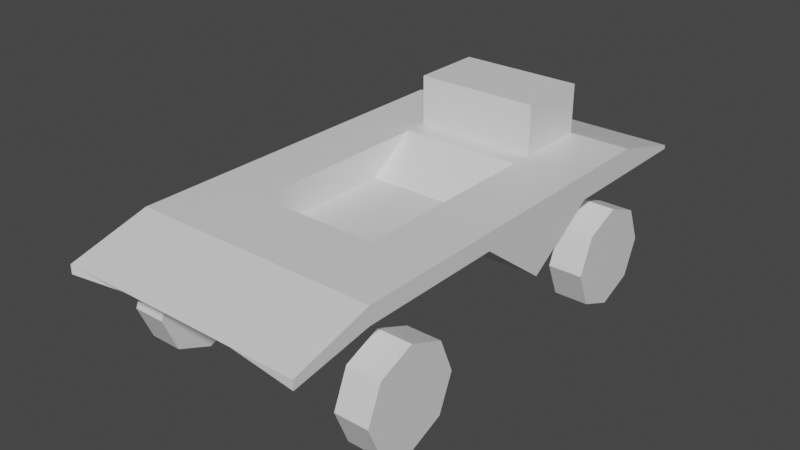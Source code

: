 # Source: basic_buggy.blend  (saved by Blender 2.83.19; exported with 4.5.12 LTS)
import bpy
from mathutils import Matrix  # noqa: F401  (used for matrix-valued properties, if any)

bpy.ops.wm.read_factory_settings(use_empty=True)
scene = bpy.context.scene
scene.name = 'Scene'

# ---- collections
col_collection = bpy.data.collections.new('Collection'); scene.collection.children.link(col_collection)

# ---- materials (node trees are filled in below, after node groups)
mat_material = bpy.data.materials.new('Material')
mat_material.alpha_threshold = 0.0
mat_material.use_transparent_shadow = False
mat_material.line_color = (0.0, 0.0, 0.0, 1.0)

# ---- material node trees
mat_material.use_nodes = True; mat_material.node_tree.nodes.clear()
_N = mat_material.node_tree.nodes; _L = mat_material.node_tree.links
n0 = _N.new('ShaderNodeOutputMaterial'); n0.name = 'Material Output'; n0.location = (300, 300)
n1 = _N.new('ShaderNodeBsdfPrincipled'); n1.name = 'Principled BSDF'; n1.location = (10, 300)
n1.distribution = 'GGX'
n1.subsurface_method = 'BURLEY'
n1.inputs[2].default_value = 0.4
n1.inputs[3].default_value = 1.45
n1.inputs[27].default_value = (0.0, 0.0, 0.0, 1.0)
n1.inputs[28].default_value = 1.0
_L.new(n1.outputs[0], n0.inputs[0])
n0.is_active_output = True

# ---- world
world_world = bpy.data.worlds.new('World'); scene.world = world_world
world_world.use_nodes = True; world_world.node_tree.nodes.clear()
_N = world_world.node_tree.nodes; _L = world_world.node_tree.links
n0 = _N.new('ShaderNodeOutputWorld'); n0.name = 'World Output'; n0.location = (300, 300)
n1 = _N.new('ShaderNodeBackground'); n1.name = 'Background'; n1.location = (10, 300)
n1.inputs[0].default_value = (0.05088, 0.05088, 0.05088, 1.0)
_L.new(n1.outputs[0], n0.inputs[0])
n0.is_active_output = True
world_world.color = (0.05088, 0.05088, 0.05088)
world_world.use_sun_shadow = False
world_world.sun_shadow_jitter_overblur = 0.0

# ---- meshes
me_chassis = bpy.data.meshes.new('Chassis')
me_chassis.from_pydata([(2.467, 5.189, 2.439), (2.467, 5.189, 2.362), (2.467, -5.189, 2.439), (2.467, -5.189, 2.256), (-2.467, 5.189, 2.439), (-2.467, 5.189, 2.362), (-2.467, -5.189, 2.439), (-2.467, -5.189, 2.256), (-2.467, -3.632, 2.524), (2.467, -3.632, 2.867), (-2.467, -3.632, 2.867), (2.467, -3.632, 2.524), (-2.467, 3.645, 2.867), (2.467, 3.645, 2.362), (-2.467, 3.645, 2.362), (2.467, 3.645, 2.867), (-2.467, 2.19, 2.362), (-2.467, 0.7342, 1.425), (-2.467, -0.7212, 2.524), (-2.467, -2.177, 2.524), (2.467, 2.19, 2.867), (2.467, 0.7342, 2.867), (2.467, -0.7212, 2.867), (2.467, -2.177, 2.867), (-2.467, -2.177, 2.867), (-2.467, -0.7212, 2.867), (-2.467, 0.7342, 2.867), (-2.467, 2.19, 2.867), (2.467, -2.177, 2.524), (2.467, -0.7212, 2.524), (2.467, 0.7342, 1.425), (2.467, 2.19, 2.362), (1.234, 4.293, 1.425), (0.0, 4.293, 1.425), (-1.234, 4.293, 1.425), (1.234, -5.189, 2.439), (0.0, -5.189, 2.439), (-1.234, -5.189, 2.439), (-1.234, -3.97, 1.425), (0.0, -3.97, 1.425), (1.234, -3.97, 1.425), (-1.234, 5.189, 2.439), (0.0, 5.189, 2.439), (1.234, 5.189, 2.439), (1.234, -3.632, 1.425), (0.0, -3.632, 1.425), (-1.234, -3.632, 1.425), (-1.234, -3.632, 2.867), (0.0, -3.632, 2.867), (1.234, -3.632, 2.867), (-1.234, 3.645, 2.867), (0.0, 3.645, 2.867), (1.234, 3.645, 2.867), (1.234, 3.645, 1.425), (0.0, 3.645, 1.425), (-1.234, 3.645, 1.425), (-1.234, 2.19, 2.867), (0.0, 2.19, 2.867), (1.234, 2.19, 2.867), (-1.234, 1.734, 2.867), (0.0, 1.734, 2.867), (1.234, 1.734, 2.867), (-1.234, -0.7212, 2.867), (1.234, -0.7212, 2.867), (-1.234, -2.177, 2.867), (0.0, -2.177, 2.867), (1.234, -2.177, 2.867), (1.234, 2.19, 1.425), (0.0, 2.19, 1.425), (-1.234, 2.19, 1.425), (1.234, 0.7342, 1.425), (0.0, 0.7342, 1.425), (-1.234, 0.7342, 1.425), (1.234, -0.7212, 1.425), (0.0, -0.7212, 1.425), (-1.234, -0.7212, 1.425), (1.234, -2.177, 1.425), (0.0, -2.177, 1.425), (-1.234, -2.177, 1.425), (-1.234, 0.7342, 2.21), (0.0, 0.7342, 2.21), (1.234, 0.7342, 2.21), (-1.234, -0.7212, 2.21), (0.0, -0.7212, 2.21), (1.234, -0.7212, 2.21), (-1.234, -2.177, 2.21), (0.0, -2.177, 2.21), (1.234, -2.177, 2.21), (-1.234, 3.645, 3.854), (0.0, 3.645, 3.854), (1.234, 3.645, 3.854), (-1.234, 2.19, 3.854), (0.0, 2.19, 3.854), (1.234, 2.19, 3.854)], [], [(47, 10, 6, 37), (38, 37, 6, 7), (14, 12, 4, 5), (44, 11, 3, 40), (11, 9, 2, 3), (32, 43, 0, 1), (28, 23, 9, 11), (76, 28, 11, 44), (7, 6, 10, 8), (64, 24, 10, 47), (41, 4, 12, 50), (32, 1, 13, 53), (1, 0, 15, 13), (16, 27, 12, 14), (8, 10, 24, 19), (19, 24, 25, 18), (18, 25, 26, 17), (17, 26, 27, 16), (50, 12, 27, 56), (56, 27, 26, 59), (59, 26, 25, 62), (62, 25, 24, 64), (53, 13, 31, 67), (67, 31, 30, 70), (70, 30, 29, 73), (73, 29, 28, 76), (13, 15, 20, 31), (31, 20, 21, 30), (30, 21, 22, 29), (29, 22, 23, 28), (18, 75, 78, 19), (75, 74, 77, 78), (74, 73, 76, 77), (17, 72, 75, 18), (72, 71, 74, 75), (71, 70, 73, 74), (16, 69, 72, 17), (69, 68, 71, 72), (68, 67, 70, 71), (14, 55, 69, 16), (55, 54, 68, 69), (54, 53, 67, 68), (22, 63, 66, 23), (62, 64, 85, 82), (65, 66, 87, 86), (21, 61, 63, 22), (60, 59, 79, 80), (63, 61, 81, 84), (20, 58, 61, 21), (58, 57, 60, 61), (57, 56, 59, 60), (15, 52, 58, 20), (57, 58, 93, 92), (51, 50, 88, 89), (5, 34, 55, 14), (34, 33, 54, 55), (33, 32, 53, 54), (0, 43, 52, 15), (43, 42, 51, 52), (42, 41, 50, 51), (23, 66, 49, 9), (66, 65, 48, 49), (65, 64, 47, 48), (19, 78, 46, 8), (78, 77, 45, 46), (77, 76, 44, 45), (5, 4, 41, 34), (34, 41, 42, 33), (33, 42, 43, 32), (8, 46, 38, 7), (46, 45, 39, 38), (45, 44, 40, 39), (3, 2, 35, 40), (40, 35, 36, 39), (39, 36, 37, 38), (9, 49, 35, 2), (49, 48, 36, 35), (48, 47, 37, 36), (84, 83, 86, 87), (83, 82, 85, 86), (81, 80, 83, 84), (80, 79, 82, 83), (61, 60, 80, 81), (66, 63, 84, 87), (64, 65, 86, 85), (59, 62, 82, 79), (90, 89, 92, 93), (89, 88, 91, 92), (52, 51, 89, 90), (50, 56, 91, 88), (58, 52, 90, 93), (56, 57, 92, 91)])
_uv = me_chassis.uv_layers.new(name='UVMap')
_uv.uv.foreach_set('vector', [0.8125, 0.7125, 0.875, 0.7125, 0.875, 0.75, 0.8125, 0.75, 0.375, 0.9375, 0.625, 0.9375, 0.625, 1.0, 0.375, 1.0, 0.375, 0.2128, 0.625, 0.2128, 0.625, 0.25, 0.375, 0.25, 0.3125, 0.7125, 0.375, 0.7125, 0.375, 0.75, 0.3125, 0.75, 0.375, 0.7125, 0.625, 0.7125, 0.625, 0.75, 0.375, 0.75, 0.375, 0.4375, 0.625, 0.4375, 0.625, 0.5, 0.375, 0.5, 0.375, 0.6774, 0.625, 0.6774, 0.625, 0.7125, 0.375, 0.7125, 0.3125, 0.6774, 0.375, 0.6774, 0.375, 0.7125, 0.3125, 0.7125, 0.375, 0.0, 0.625, 0.0, 0.625, 0.0375, 0.375, 0.0375, 0.8125, 0.6774, 0.875, 0.6774, 0.875, 0.7125, 0.8125, 0.7125, 0.8125, 0.5, 0.875, 0.5, 0.875, 0.5372, 0.8125, 0.5372, 0.3125, 0.5, 0.375, 0.5, 0.375, 0.5372, 0.3125, 0.5372, 0.375, 0.5, 0.625, 0.5, 0.625, 0.5372, 0.375, 0.5372, 0.375, 0.1777, 0.625, 0.1777, 0.625, 0.2128, 0.375, 0.2128, 0.375, 0.0375, 0.625, 0.0375, 0.625, 0.07256, 0.375, 0.07256, 0.375, 0.07256, 0.625, 0.07256, 0.625, 0.1076, 0.375, 0.1076, 0.375, 0.1076, 0.625, 0.1076, 0.625, 0.1427, 0.375, 0.1427, 0.375, 0.1427, 0.625, 0.1427, 0.625, 0.1777, 0.375, 0.1777, 0.8125, 0.5372, 0.875, 0.5372, 0.875, 0.5722, 0.8125, 0.5723, 0.8125, 0.5723, 0.875, 0.5722, 0.875, 0.6073, 0.8125, 0.6073, 0.8125, 0.6073, 0.875, 0.6073, 0.875, 0.6424, 0.8125, 0.6424, 0.8125, 0.6424, 0.875, 0.6424, 0.875, 0.6774, 0.8125, 0.6774, 0.3125, 0.5372, 0.375, 0.5372, 0.375, 0.5722, 0.3125, 0.5723, 0.3125, 0.5723, 0.375, 0.5722, 0.375, 0.6073, 0.3125, 0.6073, 0.3125, 0.6073, 0.375, 0.6073, 0.375, 0.6424, 0.3125, 0.6424, 0.3125, 0.6424, 0.375, 0.6424, 0.375, 0.6774, 0.3125, 0.6774, 0.375, 0.5372, 0.625, 0.5372, 0.625, 0.5723, 0.375, 0.5722, 0.375, 0.5722, 0.625, 0.5723, 0.625, 0.6073, 0.375, 0.6073, 0.375, 0.6073, 0.625, 0.6073, 0.625, 0.6424, 0.375, 0.6424, 0.375, 0.6424, 0.625, 0.6424, 0.625, 0.6774, 0.375, 0.6774, 0.125, 0.6424, 0.1875, 0.6424, 0.1875, 0.6774, 0.125, 0.6774, 0.1875, 0.6424, 0.25, 0.6424, 0.25, 0.6774, 0.1875, 0.6774, 0.25, 0.6424, 0.3125, 0.6424, 0.3125, 0.6774, 0.25, 0.6774, 0.125, 0.6073, 0.1875, 0.6073, 0.1875, 0.6424, 0.125, 0.6424, 0.1875, 0.6073, 0.25, 0.6073, 0.25, 0.6424, 0.1875, 0.6424, 0.25, 0.6073, 0.3125, 0.6073, 0.3125, 0.6424, 0.25, 0.6424, 0.125, 0.5723, 0.1875, 0.5723, 0.1875, 0.6073, 0.125, 0.6073, 0.1875, 0.5723, 0.25, 0.5723, 0.25, 0.6073, 0.1875, 0.6073, 0.25, 0.5723, 0.3125, 0.5723, 0.3125, 0.6073, 0.25, 0.6073, 0.125, 0.5372, 0.1875, 0.5372, 0.1875, 0.5723, 0.125, 0.5723, 0.1875, 0.5372, 0.25, 0.5372, 0.25, 0.5723, 0.1875, 0.5723, 0.25, 0.5372, 0.3125, 0.5372, 0.3125, 0.5723, 0.25, 0.5723, 0.625, 0.6424, 0.6875, 0.6424, 0.6875, 0.6774, 0.625, 0.6774, 0.8125, 0.6424, 0.8125, 0.6774, 0.8125, 0.6774, 0.8125, 0.6424, 0.75, 0.6774, 0.6875, 0.6774, 0.6875, 0.6774, 0.75, 0.6774, 0.625, 0.6073, 0.6875, 0.6073, 0.6875, 0.6424, 0.625, 0.6424, 0.75, 0.6073, 0.8125, 0.6073, 0.8125, 0.6073, 0.75, 0.6073, 0.6875, 0.6424, 0.6875, 0.6073, 0.6875, 0.6073, 0.6875, 0.6424, 0.625, 0.5723, 0.6875, 0.5723, 0.6875, 0.6073, 0.625, 0.6073, 0.6875, 0.5723, 0.75, 0.5723, 0.75, 0.6073, 0.6875, 0.6073, 0.75, 0.5723, 0.8125, 0.5723, 0.8125, 0.6073, 0.75, 0.6073, 0.625, 0.5372, 0.6875, 0.5372, 0.6875, 0.5723, 0.625, 0.5723, 0.75, 0.5723, 0.6875, 0.5723, 0.6875, 0.5723, 0.75, 0.5723, 0.75, 0.5372, 0.8125, 0.5372, 0.8125, 0.5372, 0.75, 0.5372, 0.125, 0.5, 0.1875, 0.5, 0.1875, 0.5372, 0.125, 0.5372, 0.1875, 0.5, 0.25, 0.5, 0.25, 0.5372, 0.1875, 0.5372, 0.25, 0.5, 0.3125, 0.5, 0.3125, 0.5372, 0.25, 0.5372, 0.625, 0.5, 0.6875, 0.5, 0.6875, 0.5372, 0.625, 0.5372, 0.6875, 0.5, 0.75, 0.5, 0.75, 0.5372, 0.6875, 0.5372, 0.75, 0.5, 0.8125, 0.5, 0.8125, 0.5372, 0.75, 0.5372, 0.625, 0.6774, 0.6875, 0.6774, 0.6875, 0.7125, 0.625, 0.7125, 0.6875, 0.6774, 0.75, 0.6774, 0.75, 0.7125, 0.6875, 0.7125, 0.75, 0.6774, 0.8125, 0.6774, 0.8125, 0.7125, 0.75, 0.7125, 0.125, 0.6774, 0.1875, 0.6774, 0.1875, 0.7125, 0.125, 0.7125, 0.1875, 0.6774, 0.25, 0.6774, 0.25, 0.7125, 0.1875, 0.7125, 0.25, 0.6774, 0.3125, 0.6774, 0.3125, 0.7125, 0.25, 0.7125, 0.375, 0.25, 0.625, 0.25, 0.625, 0.3125, 0.375, 0.3125, 0.375, 0.3125, 0.625, 0.3125, 0.625, 0.375, 0.375, 0.375, 0.375, 0.375, 0.625, 0.375, 0.625, 0.4375, 0.375, 0.4375, 0.125, 0.7125, 0.1875, 0.7125, 0.1875, 0.75, 0.125, 0.75, 0.1875, 0.7125, 0.25, 0.7125, 0.25, 0.75, 0.1875, 0.75, 0.25, 0.7125, 0.3125, 0.7125, 0.3125, 0.75, 0.25, 0.75, 0.375, 0.75, 0.625, 0.75, 0.625, 0.8125, 0.375, 0.8125, 0.375, 0.8125, 0.625, 0.8125, 0.625, 0.875, 0.375, 0.875, 0.375, 0.875, 0.625, 0.875, 0.625, 0.9375, 0.375, 0.9375, 0.625, 0.7125, 0.6875, 0.7125, 0.6875, 0.75, 0.625, 0.75, 0.6875, 0.7125, 0.75, 0.7125, 0.75, 0.75, 0.6875, 0.75, 0.75, 0.7125, 0.8125, 0.7125, 0.8125, 0.75, 0.75, 0.75, 0.6875, 0.6424, 0.75, 0.6424, 0.75, 0.6774, 0.6875, 0.6774, 0.75, 0.6424, 0.8125, 0.6424, 0.8125, 0.6774, 0.75, 0.6774, 0.6875, 0.6073, 0.75, 0.6073, 0.75, 0.6424, 0.6875, 0.6424, 0.75, 0.6073, 0.8125, 0.6073, 0.8125, 0.6424, 0.75, 0.6424, 0.6875, 0.6073, 0.75, 0.6073, 0.75, 0.6073, 0.6875, 0.6073, 0.6875, 0.6774, 0.6875, 0.6424, 0.6875, 0.6424, 0.6875, 0.6774, 0.8125, 0.6774, 0.75, 0.6774, 0.75, 0.6774, 0.8125, 0.6774, 0.8125, 0.6073, 0.8125, 0.6424, 0.8125, 0.6424, 0.8125, 0.6073, 0.6875, 0.5372, 0.75, 0.5372, 0.75, 0.5723, 0.6875, 0.5723, 0.75, 0.5372, 0.8125, 0.5372, 0.8125, 0.5723, 0.75, 0.5723, 0.6875, 0.5372, 0.75, 0.5372, 0.75, 0.5372, 0.6875, 0.5372, 0.8125, 0.5372, 0.8125, 0.5723, 0.8125, 0.5723, 0.8125, 0.5372, 0.6875, 0.5723, 0.6875, 0.5372, 0.6875, 0.5372, 0.6875, 0.5723, 0.8125, 0.5723, 0.75, 0.5723, 0.75, 0.5723, 0.8125, 0.5723])
me_chassis.materials.append(mat_material)
me_chassis.use_remesh_preserve_volume = False
me_chassis.use_remesh_preserve_attributes = False
me_chassis.use_mirror_vertex_groups = False
me_chassis.update()
me_cube_001 = bpy.data.meshes.new('Cube.001')
me_cube_001.from_pydata([(-0.3381, 1.0, 5.96e-08), (0.3381, 1.0, -5.96e-08), (-0.3381, 0.7071, -0.7071), (0.3381, 0.7071, -0.7071), (-0.3381, 0.0, -1.0), (0.3381, 0.0, -1.0), (-0.3381, -0.7071, -0.7071), (0.3381, -0.7071, -0.7071), (-0.3381, -1.0, 5.96e-08), (0.3381, -1.0, -5.96e-08), (-0.3381, -0.7071, 0.7071), (0.3381, -0.7071, 0.7071), (-0.3381, 0.0, 1.0), (0.3381, 0.0, 1.0), (-0.3381, 0.7071, 0.7071), (0.3381, 0.7071, 0.7071)], [], [(0, 1, 3, 2), (2, 3, 5, 4), (4, 5, 7, 6), (6, 7, 9, 8), (8, 9, 11, 10), (10, 11, 13, 12), (3, 1, 15, 13, 11, 9, 7, 5), (12, 13, 15, 14), (14, 15, 1, 0), (0, 2, 4, 6, 8, 10, 12, 14)])
_uv = me_cube_001.uv_layers.new(name='UVMap')
_uv.uv.foreach_set('vector', [1.0, 0.5, 1.0, 1.0, 0.875, 1.0, 0.875, 0.5, 0.875, 0.5, 0.875, 1.0, 0.75, 1.0, 0.75, 0.5, 0.75, 0.5, 0.75, 1.0, 0.625, 1.0, 0.625, 0.5, 0.625, 0.5, 0.625, 1.0, 0.5, 1.0, 0.5, 0.5, 0.5, 0.5, 0.5, 1.0, 0.375, 1.0, 0.375, 0.5, 0.375, 0.5, 0.375, 1.0, 0.25, 1.0, 0.25, 0.5, 0.4197, 0.4197, 0.25, 0.49, 0.08029, 0.4197, 0.01, 0.25, 0.08029, 0.08029, 0.25, 0.01, 0.4197, 0.08029, 0.49, 0.25, 0.25, 0.5, 0.25, 1.0, 0.125, 1.0, 0.125, 0.5, 0.125, 0.5, 0.125, 1.0, 0.0, 1.0, 0.0, 0.5, 0.75, 0.49, 0.9197, 0.4197, 0.99, 0.25, 0.9197, 0.08029, 0.75, 0.01, 0.5803, 0.08029, 0.51, 0.25, 0.5803, 0.4197])
me_cube_001.materials.append(mat_material)
me_cube_001.use_remesh_preserve_volume = False
me_cube_001.use_remesh_preserve_attributes = False
me_cube_001.use_mirror_vertex_groups = False
me_cube_001.update()

# ---- objects
ob_chassis = bpy.data.objects.new('Chassis', me_chassis)
ob_wheel = bpy.data.objects.new('Wheel', me_cube_001)
ob_center = bpy.data.objects.new('Center', None)

# ---- transforms, parenting, visibility, modifiers, constraints
ob_chassis.location = (0.0, 0.0, 0.0)
ob_chassis.lock_rotations_4d = False
ob_chassis.empty_display_type = 'ARROWS'
ob_chassis.lineart.crease_threshold = 0.0
ob_wheel.parent = ob_chassis
ob_wheel.location = (2.332, -2.929, 0.9529)
ob_wheel.lock_rotations_4d = False
ob_wheel.empty_display_type = 'ARROWS'
ob_wheel.lineart.crease_threshold = 0.0
_m = ob_wheel.modifiers.new('Mirror', 'MIRROR')
_m.use_axis = (True, True, False)
_m.mirror_object = ob_center
ob_center.location = (0.0, 0.0, 0.0)
ob_center.lineart.crease_threshold = 0.0

# ---- collection membership
col_collection.objects.link(ob_chassis)
col_collection.objects.link(ob_wheel)
col_collection.objects.link(ob_center)

# ---- scene / render settings (as saved in the file)
scene.frame_start = 1; scene.frame_end = 250; scene.frame_set(1)
scene.render.engine = 'BLENDER_EEVEE_NEXT'
scene.cycles.use_denoising = False
scene.cycles.samples = 128
scene.cycles.sampling_pattern = 'TABULATED_SOBOL'
scene.cycles.use_adaptive_sampling = False
scene.cycles.use_light_tree = False
scene.view_settings.view_transform = 'Filmic'
bpy.context.view_layer.update()

# ---- added for rendering (the .blend has no active camera and no usable light): camera, sun
cam_auto = bpy.data.cameras.new('AutoCamera')
cam_auto.lens = 50.0
cam_auto.sensor_width = 36.0
cam_auto.clip_end = 1000.0
ob_auto_camera = bpy.data.objects.new('AutoCamera', cam_auto)
scene.collection.objects.link(ob_auto_camera)
ob_auto_camera.location = (11.3854, -13.6625, 11.0117)
ob_auto_camera.rotation_euler = (1.09748, -7.21219e-08, 0.694738)
scene.camera = ob_auto_camera
light_auto_sun = bpy.data.lights.new('AutoSun', 'SUN')
light_auto_sun.energy = 3.0
light_auto_sun.angle = 0.0523599
ob_auto_sun = bpy.data.objects.new('AutoSun', light_auto_sun)
scene.collection.objects.link(ob_auto_sun)
ob_auto_sun.rotation_euler = (0.872665, 0.174533, 0.523599)
bpy.context.view_layer.update()
